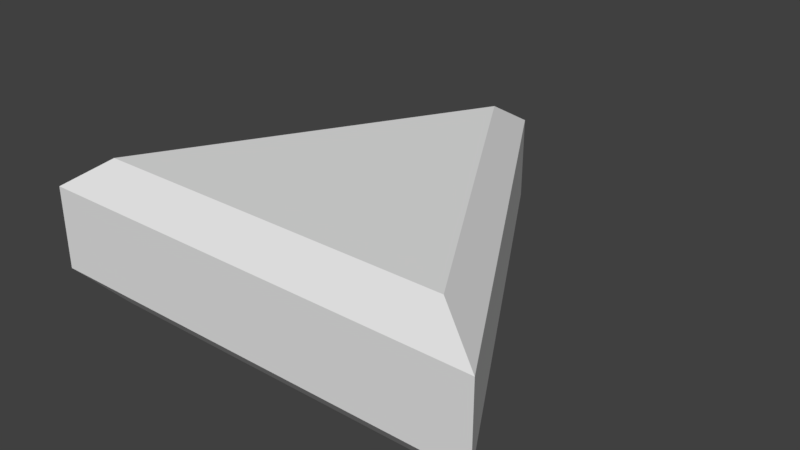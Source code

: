 # Source: PlayButtonModel.blend  (saved by Blender 2.78.0; exported with 4.5.12 LTS)
import bpy
from mathutils import Matrix  # noqa: F401  (used for matrix-valued properties, if any)

bpy.ops.wm.read_factory_settings(use_empty=True)
scene = bpy.context.scene
scene.name = 'Scene'

# ---- collections
col_collection_1 = bpy.data.collections.new('Collection 1'); scene.collection.children.link(col_collection_1)

# ---- world
world_world = bpy.data.worlds.new('World'); scene.world = world_world
world_world.color = (0.05088, 0.05088, 0.05088)
world_world.use_sun_shadow = False
world_world.sun_shadow_jitter_overblur = 0.0
world_world.cycles.sampling_method = 'MANUAL'

# ---- meshes
me_plane_001 = bpy.data.meshes.new('Plane.001')
me_plane_001.from_pydata([(0.5272, -0.3044, -0.2109), (1.413e-09, 0.6087, -0.2109), (-0.5272, -0.3044, -0.2109), (0.66, -0.3811, -0.12), (2.98e-09, 0.7621, -0.12), (-0.66, -0.3811, -0.12), (0.66, -0.3811, 0.12), (2.98e-09, 0.7621, 0.12), (-0.66, -0.3811, 0.12), (0.5219, -0.3013, 0.2109), (1.413e-09, 0.6026, 0.2109), (-0.5219, -0.3013, 0.2109)], [], [(0, 1, 4, 3), (2, 5, 4, 1), (0, 3, 5, 2), (3, 4, 7, 6), (5, 8, 7, 4), (3, 6, 8, 5), (6, 7, 10, 9), (8, 11, 10, 7), (6, 9, 11, 8), (11, 9, 10), (2, 1, 0)])
me_plane_001.use_remesh_preserve_volume = False
me_plane_001.use_remesh_preserve_attributes = False
me_plane_001.use_mirror_vertex_groups = False
me_plane_001.update()

# ---- objects
ob_plane = bpy.data.objects.new('Plane', me_plane_001)

# ---- transforms, parenting, visibility, modifiers, constraints
ob_plane.location = (0.0, 0.0, 0.0)
ob_plane.lineart.crease_threshold = 0.0

# ---- collection membership
col_collection_1.objects.link(ob_plane)

# ---- scene / render settings (as saved in the file)
scene.frame_start = 1; scene.frame_end = 250; scene.frame_set(1)
scene.render.engine = 'CYCLES'
scene.render.resolution_percentage = 50
scene.render.dither_intensity = 0.0
scene.cycles.use_denoising = False
scene.cycles.samples = 128
scene.cycles.sampling_pattern = 'TABULATED_SOBOL'
scene.cycles.light_sampling_threshold = 0.0
scene.cycles.use_adaptive_sampling = False
scene.cycles.use_light_tree = False
scene.cycles.blur_glossy = 0.0
scene.cycles.sample_clamp_indirect = 0.0
scene.view_settings.view_transform = 'Standard'
bpy.context.view_layer.update()

# ---- added for rendering (the .blend has no active camera and no usable light): camera, sun
cam_auto = bpy.data.cameras.new('AutoCamera')
cam_auto.lens = 50.0
cam_auto.sensor_width = 36.0
cam_auto.clip_end = 1000.0
ob_auto_camera = bpy.data.objects.new('AutoCamera', cam_auto)
scene.collection.objects.link(ob_auto_camera)
ob_auto_camera.location = (1.66208, -1.80397, 1.32966)
ob_auto_camera.rotation_euler = (1.09748, -7.21219e-08, 0.694738)
scene.camera = ob_auto_camera
light_auto_sun = bpy.data.lights.new('AutoSun', 'SUN')
light_auto_sun.energy = 3.0
light_auto_sun.angle = 0.0523599
ob_auto_sun = bpy.data.objects.new('AutoSun', light_auto_sun)
scene.collection.objects.link(ob_auto_sun)
ob_auto_sun.rotation_euler = (0.872665, 0.174533, 0.523599)
bpy.context.view_layer.update()
